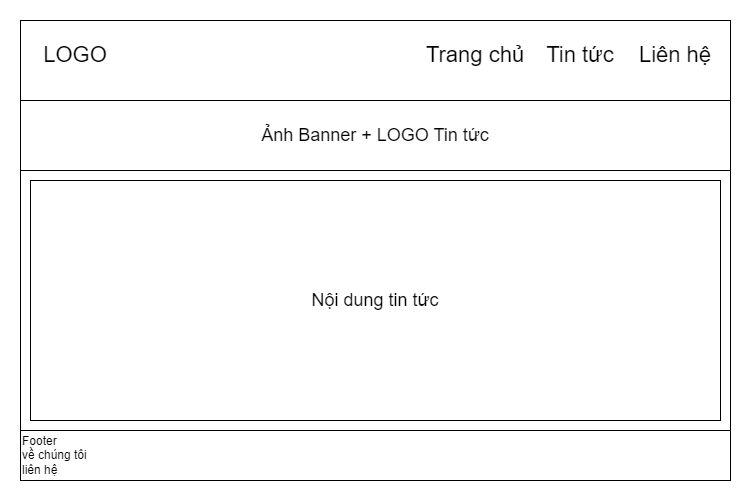

The diagram above was exported from draw.io. Its source (the exported page's mxGraphModel, read from the mxfile embedded in the PNG):
<mxGraphModel dx="1006" dy="1735" grid="1" gridSize="10" guides="1" tooltips="1" connect="1" arrows="1" fold="1" page="1" pageScale="1" pageWidth="827" pageHeight="1169" math="0" shadow="0">
  <root>
    <mxCell id="0" />
    <mxCell id="1" parent="0" />
    <mxCell id="TTwS___-2SHS8Eg6to5s-1" value="" style="rounded=0;whiteSpace=wrap;html=1;" vertex="1" parent="1">
      <mxGeometry x="40" y="-490" width="710" height="460" as="geometry" />
    </mxCell>
    <mxCell id="TTwS___-2SHS8Eg6to5s-2" value="&lt;font style=&quot;font-size: 22px;&quot;&gt;LOGO&lt;/font&gt;" style="text;html=1;strokeColor=none;fillColor=none;align=center;verticalAlign=middle;whiteSpace=wrap;rounded=0;" vertex="1" parent="1">
      <mxGeometry x="50" y="-480" width="90" height="50" as="geometry" />
    </mxCell>
    <mxCell id="TTwS___-2SHS8Eg6to5s-3" value="&lt;font style=&quot;font-size: 22px;&quot;&gt;Trang chủ&lt;/font&gt;" style="text;html=1;strokeColor=none;fillColor=none;align=center;verticalAlign=middle;whiteSpace=wrap;rounded=0;" vertex="1" parent="1">
      <mxGeometry x="440" y="-475" width="110" height="40" as="geometry" />
    </mxCell>
    <mxCell id="TTwS___-2SHS8Eg6to5s-4" value="&lt;font style=&quot;font-size: 22px;&quot;&gt;Tin tức&lt;/font&gt;" style="text;html=1;strokeColor=none;fillColor=none;align=center;verticalAlign=middle;whiteSpace=wrap;rounded=0;" vertex="1" parent="1">
      <mxGeometry x="550" y="-470" width="100" height="30" as="geometry" />
    </mxCell>
    <mxCell id="TTwS___-2SHS8Eg6to5s-5" value="&lt;font style=&quot;font-size: 22px;&quot;&gt;Liên hệ&lt;/font&gt;" style="text;html=1;strokeColor=none;fillColor=none;align=center;verticalAlign=middle;whiteSpace=wrap;rounded=0;" vertex="1" parent="1">
      <mxGeometry x="650" y="-470" width="90" height="30" as="geometry" />
    </mxCell>
    <mxCell id="TTwS___-2SHS8Eg6to5s-6" value="&lt;font style=&quot;font-size: 18px;&quot;&gt;Ảnh Banner + LOGO Tin tức&lt;/font&gt;" style="rounded=0;whiteSpace=wrap;html=1;" vertex="1" parent="1">
      <mxGeometry x="40" y="-410" width="710" height="70" as="geometry" />
    </mxCell>
    <mxCell id="TTwS___-2SHS8Eg6to5s-10" value="Footer&lt;br&gt;về chúng tôi&lt;br&gt;liên hệ" style="rounded=0;whiteSpace=wrap;html=1;align=left;" vertex="1" parent="1">
      <mxGeometry x="40" y="-80" width="710" height="50" as="geometry" />
    </mxCell>
    <mxCell id="znBrp5VrsavOp6TeXGh9-8" value="&lt;font style=&quot;font-size: 18px;&quot;&gt;Nội dung tin tức&lt;/font&gt;" style="rounded=0;whiteSpace=wrap;html=1;" vertex="1" parent="1">
      <mxGeometry x="50" y="-330" width="690" height="240" as="geometry" />
    </mxCell>
  </root>
</mxGraphModel>